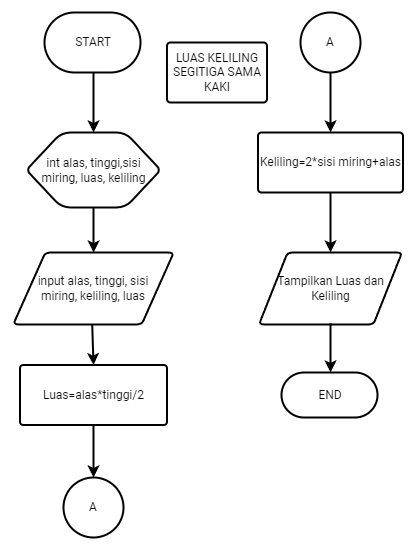

The diagram above was exported from draw.io. Its source (the exported page's mxGraphModel, read from the mxfile embedded in the PNG):
<mxGraphModel dx="925" dy="496" grid="1" gridSize="15" guides="1" tooltips="1" connect="1" arrows="1" page="1" pageScale="1" pageWidth="827" pageHeight="1169">
  <root>
    <mxCell id="0" />
    <mxCell id="1" parent="0" />
    <mxCell id="GneYXMFAcFKoB8-6etqi-2" value="START" style="shape=mxgraph.flowchart.start/terminator;whiteSpace=wrap;html=1;fillColor=#ffffff;strokeColor=#000000;strokeWidth=2;noLabel=none;" vertex="1" name="Start/Terminator" parent="1">
      <mxGeometry x="75" y="30" width="98" height="60" as="geometry" />
    </mxCell>
    <mxCell id="GneYXMFAcFKoB8-6etqi-11" style="edgeStyle=orthogonalEdgeStyle;rounded=0;orthogonalLoop=1;jettySize=auto;html=1;exitX=0.5;exitY=1;exitDx=0;exitDy=0;exitPerimeter=0;noLabel=none;" edge="1" parent="1" source="GneYXMFAcFKoB8-6etqi-3" target="GneYXMFAcFKoB8-6etqi-4">
      <mxGeometry relative="1" as="geometry" />
    </mxCell>
    <mxCell id="GneYXMFAcFKoB8-6etqi-3" value="int alas, tinggi,sisi miring, luas, keliling" style="shape=mxgraph.flowchart.preparation;whiteSpace=wrap;html=1;fillColor=#ffffff;strokeColor=#000000;strokeWidth=2;noLabel=none;" vertex="1" name="Preparation" parent="1">
      <mxGeometry x="58.5" y="150" width="131" height="75" as="geometry" />
    </mxCell>
    <mxCell id="GneYXMFAcFKoB8-6etqi-4" value="input alas, tinggi, sisi &lt;br&gt;miring, keliling, luas" style="shape=mxgraph.flowchart.data;whiteSpace=wrap;html=1;fillColor=#ffffff;strokeColor=#000000;strokeWidth=2;noLabel=none;" vertex="1" name="Data" parent="1">
      <mxGeometry x="43.75" y="270" width="160.5" height="72" as="geometry" />
    </mxCell>
    <mxCell id="GneYXMFAcFKoB8-6etqi-5" value="Luas=alas*tinggi/2" style="shape=mxgraph.flowchart.process;whiteSpace=wrap;html=1;fillColor=#ffffff;strokeColor=#000000;strokeWidth=2;noLabel=none;" vertex="1" name="Process" parent="1">
      <mxGeometry x="50.5" y="382.5" width="147" height="60" as="geometry" />
    </mxCell>
    <mxCell id="GneYXMFAcFKoB8-6etqi-21" style="edgeStyle=orthogonalEdgeStyle;rounded=0;orthogonalLoop=1;jettySize=auto;html=1;exitX=0.5;exitY=1;exitDx=0;exitDy=0;exitPerimeter=0;noLabel=none;" edge="1" parent="1" source="GneYXMFAcFKoB8-6etqi-6" target="GneYXMFAcFKoB8-6etqi-7">
      <mxGeometry relative="1" as="geometry" />
    </mxCell>
    <mxCell id="GneYXMFAcFKoB8-6etqi-6" value="Keliling=2*sisi miring+alas" style="shape=mxgraph.flowchart.process;whiteSpace=wrap;html=1;fillColor=#ffffff;strokeColor=#000000;strokeWidth=2;noLabel=none;" vertex="1" name="Process" parent="1">
      <mxGeometry x="288.5" y="150" width="145" height="60" as="geometry" />
    </mxCell>
    <mxCell id="GneYXMFAcFKoB8-6etqi-7" value="Tampilkan Luas dan Keliling" style="shape=mxgraph.flowchart.data;whiteSpace=wrap;html=1;fillColor=#ffffff;strokeColor=#000000;strokeWidth=2;noLabel=none;" vertex="1" name="Data" parent="1">
      <mxGeometry x="289.5" y="270" width="143" height="72" as="geometry" />
    </mxCell>
    <mxCell id="GneYXMFAcFKoB8-6etqi-8" value="END" style="shape=mxgraph.flowchart.start/terminator;whiteSpace=wrap;html=1;fillColor=#ffffff;strokeColor=#000000;strokeWidth=2;noLabel=none;" vertex="1" name="Start/Terminator" parent="1">
      <mxGeometry x="312" y="390" width="98" height="45" as="geometry" />
    </mxCell>
    <mxCell id="GneYXMFAcFKoB8-6etqi-10" value="" style="endArrow=classic;html=1;rounded=0;noLabel=none;entryX=0.5;entryY=0;entryDx=0;entryDy=0;entryPerimeter=0;exitX=0.5;exitY=1;exitDx=0;exitDy=0;exitPerimeter=0;" edge="1" name="Line" parent="1" source="GneYXMFAcFKoB8-6etqi-2" target="GneYXMFAcFKoB8-6etqi-3">
      <mxGeometry width="50" height="50" relative="1" as="geometry">
        <mxPoint x="124" y="90" as="sourcePoint" />
        <mxPoint x="145" y="70" as="targetPoint" />
      </mxGeometry>
    </mxCell>
    <mxCell id="GneYXMFAcFKoB8-6etqi-15" value="" style="endArrow=classic;html=1;rounded=0;noLabel=none;exitX=0.492;exitY=1;exitDx=0;exitDy=0;exitPerimeter=0;entryX=0.5;entryY=0;entryDx=0;entryDy=0;entryPerimeter=0;" edge="1" name="Line" parent="1" source="GneYXMFAcFKoB8-6etqi-4" target="GneYXMFAcFKoB8-6etqi-5">
      <mxGeometry width="50" height="50" relative="1" as="geometry">
        <mxPoint x="285" y="395" as="sourcePoint" />
        <mxPoint x="335" y="345" as="targetPoint" />
      </mxGeometry>
    </mxCell>
    <mxCell id="GneYXMFAcFKoB8-6etqi-17" value="A" style="shape=mxgraph.flowchart.on-page_reference;whiteSpace=wrap;html=1;fillColor=#ffffff;strokeColor=#000000;strokeWidth=2;noLabel=none;" vertex="1" name="On-page Reference" parent="1">
      <mxGeometry x="94" y="495" width="60" height="60" as="geometry" />
    </mxCell>
    <mxCell id="GneYXMFAcFKoB8-6etqi-18" value="" style="endArrow=classic;html=1;rounded=0;noLabel=none;exitX=0.5;exitY=1;exitDx=0;exitDy=0;exitPerimeter=0;" edge="1" name="Line" parent="1" source="GneYXMFAcFKoB8-6etqi-5" target="GneYXMFAcFKoB8-6etqi-17">
      <mxGeometry width="50" height="50" relative="1" as="geometry">
        <mxPoint x="270" y="485" as="sourcePoint" />
        <mxPoint x="320" y="435" as="targetPoint" />
      </mxGeometry>
    </mxCell>
    <mxCell id="GneYXMFAcFKoB8-6etqi-20" style="edgeStyle=orthogonalEdgeStyle;rounded=0;orthogonalLoop=1;jettySize=auto;html=1;exitX=0.5;exitY=1;exitDx=0;exitDy=0;exitPerimeter=0;entryX=0.5;entryY=0;entryDx=0;entryDy=0;entryPerimeter=0;noLabel=none;" edge="1" parent="1" source="GneYXMFAcFKoB8-6etqi-19" target="GneYXMFAcFKoB8-6etqi-6">
      <mxGeometry relative="1" as="geometry" />
    </mxCell>
    <mxCell id="GneYXMFAcFKoB8-6etqi-19" value="A" style="shape=mxgraph.flowchart.on-page_reference;whiteSpace=wrap;html=1;fillColor=#ffffff;strokeColor=#000000;strokeWidth=2;noLabel=none;" vertex="1" name="On-page Reference" parent="1">
      <mxGeometry x="331" y="30" width="60" height="60" as="geometry" />
    </mxCell>
    <mxCell id="GneYXMFAcFKoB8-6etqi-22" value="" style="endArrow=classic;html=1;rounded=0;noLabel=none;exitX=0.5;exitY=0.986;exitDx=0;exitDy=0;exitPerimeter=0;entryX=0.5;entryY=0;entryDx=0;entryDy=0;entryPerimeter=0;" edge="1" name="Line" parent="1" source="GneYXMFAcFKoB8-6etqi-7" target="GneYXMFAcFKoB8-6etqi-8">
      <mxGeometry width="50" height="50" relative="1" as="geometry">
        <mxPoint x="270" y="425" as="sourcePoint" />
        <mxPoint x="320" y="375" as="targetPoint" />
      </mxGeometry>
    </mxCell>
    <mxCell id="GneYXMFAcFKoB8-6etqi-24" value="LUAS KELILING SEGITIGA SAMA KAKI" style="shape=mxgraph.flowchart.process;whiteSpace=wrap;html=1;fillColor=#ffffff;strokeColor=#000000;strokeWidth=2;noLabel=none;" vertex="1" name="Process" parent="1">
      <mxGeometry x="197.5" y="60" width="100" height="60" as="geometry" />
    </mxCell>
  </root>
</mxGraphModel>